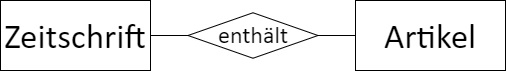

The diagram above was exported from draw.io. Its source (the exported page's mxGraphModel, read from the mxfile embedded in the PNG):
<mxGraphModel dx="813" dy="426" grid="1" gridSize="10" guides="1" tooltips="1" connect="1" arrows="1" fold="1" page="1" pageScale="1" pageWidth="827" pageHeight="1169" math="0" shadow="0">
  <root>
    <mxCell id="0" />
    <mxCell id="1" parent="0" />
    <mxCell id="2" value="Zeitschrift" style="whiteSpace=wrap;html=1;align=center;fontSize=35;fontFamily=FallingSky;" vertex="1" parent="1">
      <mxGeometry x="95" y="240" width="150" height="70" as="geometry" />
    </mxCell>
    <mxCell id="3" value="Artikel" style="whiteSpace=wrap;html=1;align=center;fontSize=35;fontFamily=FallingSky;" vertex="1" parent="1">
      <mxGeometry x="450" y="240" width="150" height="70" as="geometry" />
    </mxCell>
    <mxCell id="4" value="enthält" style="shape=rhombus;perimeter=rhombusPerimeter;whiteSpace=wrap;html=1;align=center;fontSize=24;fontFamily=FallingSky;" vertex="1" parent="1">
      <mxGeometry x="282.5" y="252.25" width="130" height="45.5" as="geometry" />
    </mxCell>
    <mxCell id="5" value="" style="endArrow=none;html=1;rounded=0;" edge="1" source="4" target="2" parent="1">
      <mxGeometry width="50" height="50" relative="1" as="geometry">
        <mxPoint x="260" y="110" as="sourcePoint" />
        <mxPoint x="310" y="60" as="targetPoint" />
      </mxGeometry>
    </mxCell>
    <mxCell id="6" value="" style="endArrow=none;html=1;rounded=0;" edge="1" source="4" target="3" parent="1">
      <mxGeometry width="50" height="50" relative="1" as="geometry">
        <mxPoint x="140" y="150" as="sourcePoint" />
        <mxPoint x="140" y="120" as="targetPoint" />
      </mxGeometry>
    </mxCell>
  </root>
</mxGraphModel>